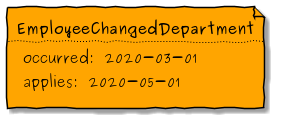

The diagram above was rendered by PlantUML. Its source (embedded in the PNG):
@startuml
skinparam defaultFontName Purisa
skinparam handwritten true
skinparam backgroundcolor transparent




file EmployeeChangedDepartment #Orange [
    **EmployeeChangedDepartment**
....
    occurred: 2020-03-01
    applies: 2020-05-01
]


@enduml